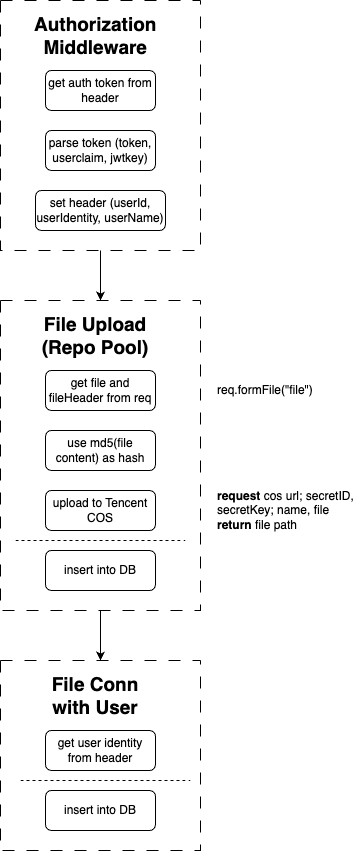

The diagram above was exported from draw.io. Its source (the exported page's mxGraphModel, read from the mxfile embedded in the PNG):
<mxGraphModel dx="985" dy="1743" grid="1" gridSize="10" guides="1" tooltips="1" connect="1" arrows="1" fold="1" page="1" pageScale="1" pageWidth="827" pageHeight="1169" math="0" shadow="0">
  <root>
    <mxCell id="0" />
    <mxCell id="1" parent="0" />
    <mxCell id="Qo-duo0uuY3CPeE2HSr5-1" value="get auth token from header" style="rounded=1;whiteSpace=wrap;html=1;" vertex="1" parent="1">
      <mxGeometry x="365" y="-1050" width="110" height="40" as="geometry" />
    </mxCell>
    <mxCell id="Qo-duo0uuY3CPeE2HSr5-2" value="parse token (token, userclaim, jwtkey)" style="rounded=1;whiteSpace=wrap;html=1;" vertex="1" parent="1">
      <mxGeometry x="365" y="-990" width="110" height="40" as="geometry" />
    </mxCell>
    <mxCell id="Qo-duo0uuY3CPeE2HSr5-3" value="set header (userId, userIdentity, userName)" style="rounded=1;whiteSpace=wrap;html=1;" vertex="1" parent="1">
      <mxGeometry x="355" y="-930" width="130" height="40" as="geometry" />
    </mxCell>
    <mxCell id="Qo-duo0uuY3CPeE2HSr5-16" style="edgeStyle=orthogonalEdgeStyle;rounded=0;orthogonalLoop=1;jettySize=auto;html=1;exitX=0.5;exitY=1;exitDx=0;exitDy=0;entryX=0.5;entryY=0;entryDx=0;entryDy=0;" edge="1" parent="1" source="Qo-duo0uuY3CPeE2HSr5-4" target="Qo-duo0uuY3CPeE2HSr5-10">
      <mxGeometry relative="1" as="geometry" />
    </mxCell>
    <mxCell id="Qo-duo0uuY3CPeE2HSr5-4" value="" style="swimlane;startSize=0;dashed=1;dashPattern=12 12;" vertex="1" parent="1">
      <mxGeometry x="320" y="-1120" width="200" height="250" as="geometry" />
    </mxCell>
    <mxCell id="Qo-duo0uuY3CPeE2HSr5-6" value="&lt;h1 style=&quot;font-size: 19px;&quot;&gt;&lt;font style=&quot;font-size: 19px;&quot;&gt;Authorization Middleware&lt;/font&gt;&lt;/h1&gt;&lt;p style=&quot;font-size: 19px;&quot;&gt;&lt;br&gt;&lt;/p&gt;" style="text;html=1;spacing=5;spacingTop=-20;whiteSpace=wrap;overflow=hidden;rounded=0;align=center;" vertex="1" parent="Qo-duo0uuY3CPeE2HSr5-4">
      <mxGeometry x="30" y="10" width="130" height="50" as="geometry" />
    </mxCell>
    <mxCell id="Qo-duo0uuY3CPeE2HSr5-7" value="get file and fileHeader from req" style="rounded=1;whiteSpace=wrap;html=1;" vertex="1" parent="1">
      <mxGeometry x="365" y="-750" width="110" height="40" as="geometry" />
    </mxCell>
    <mxCell id="Qo-duo0uuY3CPeE2HSr5-8" value="use md5(file content) as hash" style="rounded=1;whiteSpace=wrap;html=1;" vertex="1" parent="1">
      <mxGeometry x="365" y="-690" width="110" height="40" as="geometry" />
    </mxCell>
    <mxCell id="Qo-duo0uuY3CPeE2HSr5-9" value="upload to Tencent COS" style="rounded=1;whiteSpace=wrap;html=1;" vertex="1" parent="1">
      <mxGeometry x="365" y="-630" width="110" height="40" as="geometry" />
    </mxCell>
    <mxCell id="Qo-duo0uuY3CPeE2HSr5-31" style="edgeStyle=orthogonalEdgeStyle;rounded=0;orthogonalLoop=1;jettySize=auto;html=1;exitX=0.5;exitY=1;exitDx=0;exitDy=0;entryX=0.5;entryY=0;entryDx=0;entryDy=0;" edge="1" parent="1" source="Qo-duo0uuY3CPeE2HSr5-10" target="Qo-duo0uuY3CPeE2HSr5-21">
      <mxGeometry relative="1" as="geometry" />
    </mxCell>
    <mxCell id="Qo-duo0uuY3CPeE2HSr5-10" value="" style="swimlane;startSize=0;dashed=1;dashPattern=12 12;" vertex="1" parent="1">
      <mxGeometry x="320" y="-820" width="200" height="310" as="geometry" />
    </mxCell>
    <mxCell id="Qo-duo0uuY3CPeE2HSr5-11" value="&lt;h1 style=&quot;font-size: 19px;&quot;&gt;File Upload (Repo Pool)&lt;/h1&gt;" style="text;html=1;spacing=5;spacingTop=-20;whiteSpace=wrap;overflow=hidden;rounded=0;align=center;" vertex="1" parent="Qo-duo0uuY3CPeE2HSr5-10">
      <mxGeometry x="30" y="10" width="130" height="50" as="geometry" />
    </mxCell>
    <mxCell id="Qo-duo0uuY3CPeE2HSr5-17" value="insert into DB" style="rounded=1;whiteSpace=wrap;html=1;" vertex="1" parent="Qo-duo0uuY3CPeE2HSr5-10">
      <mxGeometry x="45" y="250" width="110" height="40" as="geometry" />
    </mxCell>
    <mxCell id="Qo-duo0uuY3CPeE2HSr5-27" value="" style="endArrow=none;dashed=1;html=1;rounded=0;" edge="1" parent="Qo-duo0uuY3CPeE2HSr5-10">
      <mxGeometry width="50" height="50" relative="1" as="geometry">
        <mxPoint x="15" y="240" as="sourcePoint" />
        <mxPoint x="185" y="240" as="targetPoint" />
      </mxGeometry>
    </mxCell>
    <mxCell id="Qo-duo0uuY3CPeE2HSr5-13" value="&lt;b&gt;request&lt;/b&gt; cos url; secretID, secretKey; name, file&lt;br&gt;&lt;b&gt;return&lt;/b&gt; file path" style="text;html=1;align=left;verticalAlign=middle;whiteSpace=wrap;rounded=0;" vertex="1" parent="1">
      <mxGeometry x="535" y="-625" width="140" height="30" as="geometry" />
    </mxCell>
    <mxCell id="Qo-duo0uuY3CPeE2HSr5-14" value="req.formFile(&quot;file&quot;)" style="text;html=1;align=left;verticalAlign=middle;whiteSpace=wrap;rounded=0;" vertex="1" parent="1">
      <mxGeometry x="535" y="-745" width="100" height="30" as="geometry" />
    </mxCell>
    <mxCell id="Qo-duo0uuY3CPeE2HSr5-18" value="get user identity from header" style="rounded=1;whiteSpace=wrap;html=1;" vertex="1" parent="1">
      <mxGeometry x="365" y="-390" width="110" height="40" as="geometry" />
    </mxCell>
    <mxCell id="Qo-duo0uuY3CPeE2HSr5-19" value="insert into DB" style="rounded=1;whiteSpace=wrap;html=1;" vertex="1" parent="1">
      <mxGeometry x="365" y="-330" width="110" height="40" as="geometry" />
    </mxCell>
    <mxCell id="Qo-duo0uuY3CPeE2HSr5-21" value="" style="swimlane;startSize=0;dashed=1;dashPattern=12 12;" vertex="1" parent="1">
      <mxGeometry x="320" y="-460" width="200" height="190" as="geometry" />
    </mxCell>
    <mxCell id="Qo-duo0uuY3CPeE2HSr5-22" value="&lt;h1 style=&quot;font-size: 19px;&quot;&gt;File Conn with User&lt;/h1&gt;" style="text;html=1;spacing=5;spacingTop=-20;whiteSpace=wrap;overflow=hidden;rounded=0;align=center;" vertex="1" parent="Qo-duo0uuY3CPeE2HSr5-21">
      <mxGeometry x="30" y="10" width="130" height="50" as="geometry" />
    </mxCell>
    <mxCell id="Qo-duo0uuY3CPeE2HSr5-28" value="" style="endArrow=none;dashed=1;html=1;rounded=0;" edge="1" parent="Qo-duo0uuY3CPeE2HSr5-21">
      <mxGeometry width="50" height="50" relative="1" as="geometry">
        <mxPoint x="20" y="120" as="sourcePoint" />
        <mxPoint x="190" y="120" as="targetPoint" />
      </mxGeometry>
    </mxCell>
  </root>
</mxGraphModel>